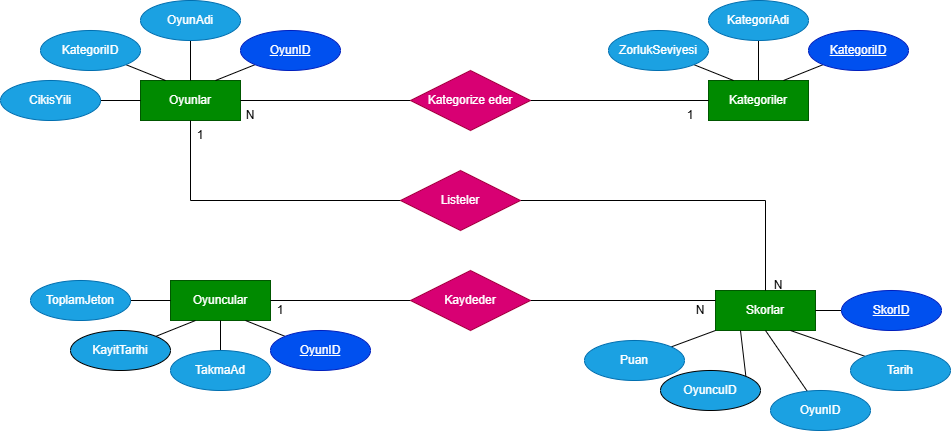

The diagram above was exported from draw.io. Its source (the exported page's mxGraphModel, read from the mxfile embedded in the PNG):
<mxGraphModel dx="2361" dy="834" grid="1" gridSize="10" guides="1" tooltips="1" connect="1" arrows="1" fold="1" page="1" pageScale="1" pageWidth="827" pageHeight="1169" math="0" shadow="0">
  <root>
    <mxCell id="0" />
    <mxCell id="1" parent="0" />
    <mxCell id="3Ip8kl-Ybaa5IUFxV2bi-5" parent="1" style="whiteSpace=wrap;html=1;align=center;fillColor=#008a00;fontColor=#ffffff;strokeColor=#005700;" value="Kategoriler" vertex="1">
      <mxGeometry height="40" width="100" x="488" y="190" as="geometry" />
    </mxCell>
    <mxCell id="3Ip8kl-Ybaa5IUFxV2bi-11" edge="1" parent="1" source="3Ip8kl-Ybaa5IUFxV2bi-6" style="rounded=0;orthogonalLoop=1;jettySize=auto;html=1;endArrow=none;endFill=0;" target="3Ip8kl-Ybaa5IUFxV2bi-5" value="">
      <mxGeometry relative="1" as="geometry" />
    </mxCell>
    <mxCell id="3Ip8kl-Ybaa5IUFxV2bi-6" parent="1" style="ellipse;whiteSpace=wrap;html=1;align=center;fillColor=#1ba1e2;fontColor=#ffffff;strokeColor=#006EAF;" value="KategoriAdi" vertex="1">
      <mxGeometry height="40" width="100" x="488" y="110" as="geometry" />
    </mxCell>
    <mxCell id="3Ip8kl-Ybaa5IUFxV2bi-8" edge="1" parent="1" source="3Ip8kl-Ybaa5IUFxV2bi-7" style="rounded=0;orthogonalLoop=1;jettySize=auto;html=1;endArrow=none;endFill=0;entryX=0.75;entryY=0;entryDx=0;entryDy=0;exitX=0;exitY=1;exitDx=0;exitDy=0;" target="3Ip8kl-Ybaa5IUFxV2bi-5" value="">
      <mxGeometry relative="1" as="geometry" />
    </mxCell>
    <mxCell id="3Ip8kl-Ybaa5IUFxV2bi-7" parent="1" style="ellipse;whiteSpace=wrap;html=1;align=center;fontStyle=4;fillColor=#0050ef;strokeColor=#001DBC;fontColor=#ffffff;" value="KategoriID" vertex="1">
      <mxGeometry height="40" width="100" x="588" y="140" as="geometry" />
    </mxCell>
    <mxCell id="3Ip8kl-Ybaa5IUFxV2bi-12" edge="1" parent="1" source="3Ip8kl-Ybaa5IUFxV2bi-9" style="rounded=0;orthogonalLoop=1;jettySize=auto;html=1;exitX=1;exitY=1;exitDx=0;exitDy=0;entryX=0.25;entryY=0;entryDx=0;entryDy=0;endArrow=none;endFill=0;" target="3Ip8kl-Ybaa5IUFxV2bi-5">
      <mxGeometry relative="1" as="geometry" />
    </mxCell>
    <mxCell id="3Ip8kl-Ybaa5IUFxV2bi-9" parent="1" style="ellipse;whiteSpace=wrap;html=1;align=center;fillColor=#1ba1e2;fontColor=#ffffff;strokeColor=#006EAF;" value="ZorlukSeviyesi" vertex="1">
      <mxGeometry height="40" width="100" x="388" y="140" as="geometry" />
    </mxCell>
    <mxCell id="3Ip8kl-Ybaa5IUFxV2bi-14" parent="1" style="whiteSpace=wrap;html=1;align=center;fillColor=#008a00;fontColor=#ffffff;strokeColor=#005700;" value="Oyunlar" vertex="1">
      <mxGeometry height="40" width="100" x="-80" y="190" as="geometry" />
    </mxCell>
    <mxCell id="3Ip8kl-Ybaa5IUFxV2bi-15" edge="1" parent="1" source="3Ip8kl-Ybaa5IUFxV2bi-16" style="rounded=0;orthogonalLoop=1;jettySize=auto;html=1;endArrow=none;endFill=0;" target="3Ip8kl-Ybaa5IUFxV2bi-14" value="">
      <mxGeometry relative="1" as="geometry" />
    </mxCell>
    <mxCell id="3Ip8kl-Ybaa5IUFxV2bi-16" parent="1" style="ellipse;whiteSpace=wrap;html=1;align=center;fillColor=#1ba1e2;fontColor=#ffffff;strokeColor=#006EAF;" value="OyunAdi" vertex="1">
      <mxGeometry height="40" width="100" x="-80" y="110" as="geometry" />
    </mxCell>
    <mxCell id="3Ip8kl-Ybaa5IUFxV2bi-17" edge="1" parent="1" source="3Ip8kl-Ybaa5IUFxV2bi-18" style="rounded=0;orthogonalLoop=1;jettySize=auto;html=1;endArrow=none;endFill=0;entryX=0.75;entryY=0;entryDx=0;entryDy=0;exitX=0;exitY=1;exitDx=0;exitDy=0;" target="3Ip8kl-Ybaa5IUFxV2bi-14" value="">
      <mxGeometry relative="1" as="geometry" />
    </mxCell>
    <mxCell id="3Ip8kl-Ybaa5IUFxV2bi-18" parent="1" style="ellipse;whiteSpace=wrap;html=1;align=center;fontStyle=4;fillColor=#0050ef;strokeColor=#001DBC;fontColor=#ffffff;" value="Oyun&lt;span style=&quot;background-color: transparent; color: light-dark(rgb(255, 255, 255), rgb(18, 18, 18));&quot;&gt;ID&lt;/span&gt;" vertex="1">
      <mxGeometry height="40" width="100" x="20" y="140" as="geometry" />
    </mxCell>
    <mxCell id="3Ip8kl-Ybaa5IUFxV2bi-19" edge="1" parent="1" source="3Ip8kl-Ybaa5IUFxV2bi-20" style="rounded=0;orthogonalLoop=1;jettySize=auto;html=1;exitX=1;exitY=1;exitDx=0;exitDy=0;entryX=0.25;entryY=0;entryDx=0;entryDy=0;endArrow=none;endFill=0;" target="3Ip8kl-Ybaa5IUFxV2bi-14">
      <mxGeometry relative="1" as="geometry" />
    </mxCell>
    <mxCell id="3Ip8kl-Ybaa5IUFxV2bi-20" parent="1" style="ellipse;whiteSpace=wrap;html=1;align=center;fillColor=#1ba1e2;fontColor=#ffffff;strokeColor=#006EAF;" value="KategoriID" vertex="1">
      <mxGeometry height="40" width="100" x="-180" y="140" as="geometry" />
    </mxCell>
    <mxCell id="3Ip8kl-Ybaa5IUFxV2bi-22" edge="1" parent="1" source="3Ip8kl-Ybaa5IUFxV2bi-21" style="rounded=0;orthogonalLoop=1;jettySize=auto;html=1;endArrow=none;endFill=0;" target="3Ip8kl-Ybaa5IUFxV2bi-14" value="">
      <mxGeometry relative="1" as="geometry" />
    </mxCell>
    <mxCell id="3Ip8kl-Ybaa5IUFxV2bi-21" parent="1" style="ellipse;whiteSpace=wrap;html=1;align=center;fillColor=#1ba1e2;fontColor=#ffffff;strokeColor=#006EAF;" value="CikisYili" vertex="1">
      <mxGeometry height="40" width="100" x="-220" y="190" as="geometry" />
    </mxCell>
    <mxCell id="3Ip8kl-Ybaa5IUFxV2bi-23" parent="1" style="whiteSpace=wrap;html=1;align=center;fillColor=#008a00;fontColor=#ffffff;strokeColor=#005700;" value="Oyuncular" vertex="1">
      <mxGeometry height="40" width="100" x="-50" y="390" as="geometry" />
    </mxCell>
    <mxCell id="3Ip8kl-Ybaa5IUFxV2bi-24" edge="1" parent="1" source="3Ip8kl-Ybaa5IUFxV2bi-25" style="rounded=0;orthogonalLoop=1;jettySize=auto;html=1;endArrow=none;endFill=0;entryX=0.5;entryY=1;entryDx=0;entryDy=0;" target="3Ip8kl-Ybaa5IUFxV2bi-23" value="">
      <mxGeometry relative="1" as="geometry">
        <mxPoint x="30" y="450" as="targetPoint" />
      </mxGeometry>
    </mxCell>
    <mxCell id="3Ip8kl-Ybaa5IUFxV2bi-25" parent="1" style="ellipse;whiteSpace=wrap;html=1;align=center;fillColor=#1ba1e2;fontColor=#ffffff;strokeColor=#006EAF;" value="TakmaAd" vertex="1">
      <mxGeometry height="40" width="100" x="-50" y="460" as="geometry" />
    </mxCell>
    <mxCell id="3Ip8kl-Ybaa5IUFxV2bi-26" edge="1" parent="1" source="3Ip8kl-Ybaa5IUFxV2bi-27" style="rounded=0;orthogonalLoop=1;jettySize=auto;html=1;endArrow=none;endFill=0;entryX=0.75;entryY=1;entryDx=0;entryDy=0;exitX=0;exitY=0;exitDx=0;exitDy=0;" target="3Ip8kl-Ybaa5IUFxV2bi-23" value="">
      <mxGeometry relative="1" as="geometry" />
    </mxCell>
    <mxCell id="3Ip8kl-Ybaa5IUFxV2bi-27" parent="1" style="ellipse;whiteSpace=wrap;html=1;align=center;fontStyle=4;fillColor=#0050ef;strokeColor=#001DBC;fontColor=#ffffff;" value="Oyun&lt;span style=&quot;background-color: transparent; color: light-dark(rgb(255, 255, 255), rgb(18, 18, 18));&quot;&gt;ID&lt;/span&gt;" vertex="1">
      <mxGeometry height="40" width="100" x="50" y="440" as="geometry" />
    </mxCell>
    <mxCell id="3Ip8kl-Ybaa5IUFxV2bi-28" edge="1" parent="1" source="3Ip8kl-Ybaa5IUFxV2bi-29" style="rounded=0;orthogonalLoop=1;jettySize=auto;html=1;exitX=1;exitY=0;exitDx=0;exitDy=0;entryX=0.25;entryY=1;entryDx=0;entryDy=0;endArrow=none;endFill=0;" target="3Ip8kl-Ybaa5IUFxV2bi-23">
      <mxGeometry relative="1" as="geometry" />
    </mxCell>
    <mxCell id="3Ip8kl-Ybaa5IUFxV2bi-29" parent="1" style="ellipse;whiteSpace=wrap;html=1;align=center;fillColor=#1ba1e2;fontColor=#ffffff;strokeColor=light-dark(#000000,#000099);" value="KayitTarihi" vertex="1">
      <mxGeometry height="40" width="100" x="-150" y="440" as="geometry" />
    </mxCell>
    <mxCell id="3Ip8kl-Ybaa5IUFxV2bi-30" edge="1" parent="1" source="3Ip8kl-Ybaa5IUFxV2bi-31" style="rounded=0;orthogonalLoop=1;jettySize=auto;html=1;endArrow=none;endFill=0;" target="3Ip8kl-Ybaa5IUFxV2bi-23" value="">
      <mxGeometry relative="1" as="geometry" />
    </mxCell>
    <mxCell id="3Ip8kl-Ybaa5IUFxV2bi-31" parent="1" style="ellipse;whiteSpace=wrap;html=1;align=center;fillColor=#1ba1e2;fontColor=#ffffff;strokeColor=#006EAF;" value="ToplamJeton" vertex="1">
      <mxGeometry height="40" width="100" x="-190" y="390" as="geometry" />
    </mxCell>
    <mxCell id="3Ip8kl-Ybaa5IUFxV2bi-61" parent="1" style="whiteSpace=wrap;html=1;align=center;fillColor=#008a00;fontColor=#ffffff;strokeColor=#005700;" value="Skorlar" vertex="1">
      <mxGeometry height="40" width="100" x="495" y="400" as="geometry" />
    </mxCell>
    <mxCell id="3Ip8kl-Ybaa5IUFxV2bi-62" edge="1" parent="1" source="3Ip8kl-Ybaa5IUFxV2bi-63" style="rounded=0;orthogonalLoop=1;jettySize=auto;html=1;endArrow=none;endFill=0;entryX=0.5;entryY=1;entryDx=0;entryDy=0;" target="3Ip8kl-Ybaa5IUFxV2bi-61" value="">
      <mxGeometry relative="1" as="geometry">
        <mxPoint x="575" y="460" as="targetPoint" />
      </mxGeometry>
    </mxCell>
    <mxCell id="3Ip8kl-Ybaa5IUFxV2bi-63" parent="1" style="ellipse;whiteSpace=wrap;html=1;align=center;fillColor=#1ba1e2;fontColor=#ffffff;strokeColor=light-dark(#006EAF,#000099);" value="OyunID" vertex="1">
      <mxGeometry height="40" width="100" x="550" y="500" as="geometry" />
    </mxCell>
    <mxCell id="3Ip8kl-Ybaa5IUFxV2bi-64" edge="1" parent="1" source="3Ip8kl-Ybaa5IUFxV2bi-65" style="rounded=0;orthogonalLoop=1;jettySize=auto;html=1;endArrow=none;endFill=0;entryX=1;entryY=0.5;entryDx=0;entryDy=0;exitX=0;exitY=0.5;exitDx=0;exitDy=0;" target="3Ip8kl-Ybaa5IUFxV2bi-61" value="">
      <mxGeometry relative="1" as="geometry" />
    </mxCell>
    <mxCell id="3Ip8kl-Ybaa5IUFxV2bi-65" parent="1" style="ellipse;whiteSpace=wrap;html=1;align=center;fontStyle=4;fillColor=#0050ef;strokeColor=#001DBC;fontColor=#ffffff;" value="SkorID" vertex="1">
      <mxGeometry height="40" width="100" x="621" y="400" as="geometry" />
    </mxCell>
    <mxCell id="3Ip8kl-Ybaa5IUFxV2bi-66" edge="1" parent="1" source="3Ip8kl-Ybaa5IUFxV2bi-67" style="rounded=0;orthogonalLoop=1;jettySize=auto;html=1;exitX=1;exitY=0;exitDx=0;exitDy=0;entryX=0.25;entryY=1;entryDx=0;entryDy=0;endArrow=none;endFill=0;" target="3Ip8kl-Ybaa5IUFxV2bi-61">
      <mxGeometry relative="1" as="geometry" />
    </mxCell>
    <mxCell id="3Ip8kl-Ybaa5IUFxV2bi-67" parent="1" style="ellipse;whiteSpace=wrap;html=1;align=center;fillColor=#1ba1e2;fontColor=#ffffff;strokeColor=light-dark(#000000,#000099);" value="OyuncuID" vertex="1">
      <mxGeometry height="40" width="100" x="440" y="480" as="geometry" />
    </mxCell>
    <mxCell id="3Ip8kl-Ybaa5IUFxV2bi-68" edge="1" parent="1" source="3Ip8kl-Ybaa5IUFxV2bi-69" style="rounded=0;orthogonalLoop=1;jettySize=auto;html=1;endArrow=none;endFill=0;entryX=0;entryY=1;entryDx=0;entryDy=0;" target="3Ip8kl-Ybaa5IUFxV2bi-61" value="">
      <mxGeometry relative="1" as="geometry">
        <mxPoint x="490" y="440" as="targetPoint" />
      </mxGeometry>
    </mxCell>
    <mxCell id="3Ip8kl-Ybaa5IUFxV2bi-69" parent="1" style="ellipse;whiteSpace=wrap;html=1;align=center;fillColor=#1ba1e2;fontColor=#ffffff;strokeColor=#006EAF;" value="Puan" vertex="1">
      <mxGeometry height="40" width="100" x="364" y="450" as="geometry" />
    </mxCell>
    <mxCell id="3Ip8kl-Ybaa5IUFxV2bi-72" edge="1" parent="1" source="3Ip8kl-Ybaa5IUFxV2bi-70" style="rounded=0;orthogonalLoop=1;jettySize=auto;html=1;exitX=0;exitY=0;exitDx=0;exitDy=0;entryX=0.75;entryY=1;entryDx=0;entryDy=0;endArrow=none;endFill=0;" target="3Ip8kl-Ybaa5IUFxV2bi-61">
      <mxGeometry relative="1" as="geometry" />
    </mxCell>
    <mxCell id="3Ip8kl-Ybaa5IUFxV2bi-70" parent="1" style="ellipse;whiteSpace=wrap;html=1;align=center;fillColor=#1ba1e2;fontColor=#ffffff;strokeColor=#006EAF;" value="Tarih" vertex="1">
      <mxGeometry height="40" width="100" x="630" y="460" as="geometry" />
    </mxCell>
    <mxCell id="3Ip8kl-Ybaa5IUFxV2bi-80" edge="1" parent="1" source="3Ip8kl-Ybaa5IUFxV2bi-77" style="edgeStyle=orthogonalEdgeStyle;rounded=0;orthogonalLoop=1;jettySize=auto;html=1;endArrow=none;endFill=0;exitX=1;exitY=0.5;exitDx=0;exitDy=0;" target="3Ip8kl-Ybaa5IUFxV2bi-5">
      <mxGeometry relative="1" as="geometry">
        <mxPoint x="364" y="210" as="sourcePoint" />
      </mxGeometry>
    </mxCell>
    <mxCell id="3Ip8kl-Ybaa5IUFxV2bi-81" edge="1" parent="1" source="3Ip8kl-Ybaa5IUFxV2bi-77" style="edgeStyle=orthogonalEdgeStyle;rounded=0;orthogonalLoop=1;jettySize=auto;html=1;entryX=1;entryY=0.5;entryDx=0;entryDy=0;endArrow=none;endFill=0;" target="3Ip8kl-Ybaa5IUFxV2bi-14">
      <mxGeometry relative="1" as="geometry" />
    </mxCell>
    <mxCell id="3Ip8kl-Ybaa5IUFxV2bi-77" parent="1" style="shape=rhombus;perimeter=rhombusPerimeter;whiteSpace=wrap;html=1;align=center;fillColor=#d80073;fontColor=#ffffff;strokeColor=#A50040;" value="Kategorize eder" vertex="1">
      <mxGeometry height="60" width="120" x="190" y="180" as="geometry" />
    </mxCell>
    <mxCell id="3Ip8kl-Ybaa5IUFxV2bi-78" parent="1" style="text;html=1;whiteSpace=wrap;strokeColor=none;fillColor=none;align=center;verticalAlign=middle;rounded=0;" value="1" vertex="1">
      <mxGeometry height="30" width="60" x="440" y="210" as="geometry" />
    </mxCell>
    <mxCell id="3Ip8kl-Ybaa5IUFxV2bi-79" parent="1" style="text;html=1;whiteSpace=wrap;strokeColor=none;fillColor=none;align=center;verticalAlign=middle;rounded=0;" value="N" vertex="1">
      <mxGeometry height="30" width="60" y="210" as="geometry" />
    </mxCell>
    <mxCell id="3Ip8kl-Ybaa5IUFxV2bi-83" edge="1" parent="1" source="3Ip8kl-Ybaa5IUFxV2bi-82" style="edgeStyle=orthogonalEdgeStyle;rounded=0;orthogonalLoop=1;jettySize=auto;html=1;entryX=0;entryY=0.25;entryDx=0;entryDy=0;endArrow=none;endFill=0;" target="3Ip8kl-Ybaa5IUFxV2bi-61">
      <mxGeometry relative="1" as="geometry" />
    </mxCell>
    <mxCell id="3Ip8kl-Ybaa5IUFxV2bi-84" edge="1" parent="1" source="3Ip8kl-Ybaa5IUFxV2bi-82" style="edgeStyle=orthogonalEdgeStyle;rounded=0;orthogonalLoop=1;jettySize=auto;html=1;exitX=0;exitY=0.5;exitDx=0;exitDy=0;entryX=1;entryY=0.5;entryDx=0;entryDy=0;endArrow=none;endFill=0;" target="3Ip8kl-Ybaa5IUFxV2bi-23">
      <mxGeometry relative="1" as="geometry" />
    </mxCell>
    <mxCell id="3Ip8kl-Ybaa5IUFxV2bi-82" parent="1" style="shape=rhombus;perimeter=rhombusPerimeter;whiteSpace=wrap;html=1;align=center;fillColor=#d80073;fontColor=#ffffff;strokeColor=#A50040;" value="Kaydeder" vertex="1">
      <mxGeometry height="60" width="120" x="190" y="380" as="geometry" />
    </mxCell>
    <mxCell id="3Ip8kl-Ybaa5IUFxV2bi-86" edge="1" parent="1" source="3Ip8kl-Ybaa5IUFxV2bi-85" style="edgeStyle=orthogonalEdgeStyle;rounded=0;orthogonalLoop=1;jettySize=auto;html=1;entryX=0.5;entryY=0;entryDx=0;entryDy=0;endArrow=none;endFill=0;" target="3Ip8kl-Ybaa5IUFxV2bi-61">
      <mxGeometry relative="1" as="geometry" />
    </mxCell>
    <mxCell id="3Ip8kl-Ybaa5IUFxV2bi-87" edge="1" parent="1" source="3Ip8kl-Ybaa5IUFxV2bi-85" style="edgeStyle=orthogonalEdgeStyle;rounded=0;orthogonalLoop=1;jettySize=auto;html=1;exitX=0;exitY=0.5;exitDx=0;exitDy=0;entryX=0.5;entryY=1;entryDx=0;entryDy=0;endArrow=none;endFill=0;" target="3Ip8kl-Ybaa5IUFxV2bi-14">
      <mxGeometry relative="1" as="geometry" />
    </mxCell>
    <mxCell id="3Ip8kl-Ybaa5IUFxV2bi-85" parent="1" style="shape=rhombus;perimeter=rhombusPerimeter;whiteSpace=wrap;html=1;align=center;fillColor=#d80073;fontColor=#ffffff;strokeColor=#A50040;" value="Listeler" vertex="1">
      <mxGeometry height="60" width="120" x="180" y="280" as="geometry" />
    </mxCell>
    <mxCell id="3Ip8kl-Ybaa5IUFxV2bi-91" parent="1" style="text;html=1;whiteSpace=wrap;strokeColor=none;fillColor=none;align=center;verticalAlign=middle;rounded=0;" value="1" vertex="1">
      <mxGeometry height="30" width="60" x="30" y="405" as="geometry" />
    </mxCell>
    <mxCell id="3Ip8kl-Ybaa5IUFxV2bi-92" parent="1" style="text;html=1;whiteSpace=wrap;strokeColor=none;fillColor=none;align=center;verticalAlign=middle;rounded=0;" value="1" vertex="1">
      <mxGeometry height="30" width="60" x="-50" y="230" as="geometry" />
    </mxCell>
    <mxCell id="3Ip8kl-Ybaa5IUFxV2bi-93" parent="1" style="text;html=1;whiteSpace=wrap;strokeColor=none;fillColor=none;align=center;verticalAlign=middle;rounded=0;" value="N" vertex="1">
      <mxGeometry height="30" width="60" x="528" y="380" as="geometry" />
    </mxCell>
    <mxCell id="3Ip8kl-Ybaa5IUFxV2bi-94" parent="1" style="text;html=1;whiteSpace=wrap;strokeColor=none;fillColor=none;align=center;verticalAlign=middle;rounded=0;" value="N" vertex="1">
      <mxGeometry height="30" width="60" x="450" y="405" as="geometry" />
    </mxCell>
  </root>
</mxGraphModel>